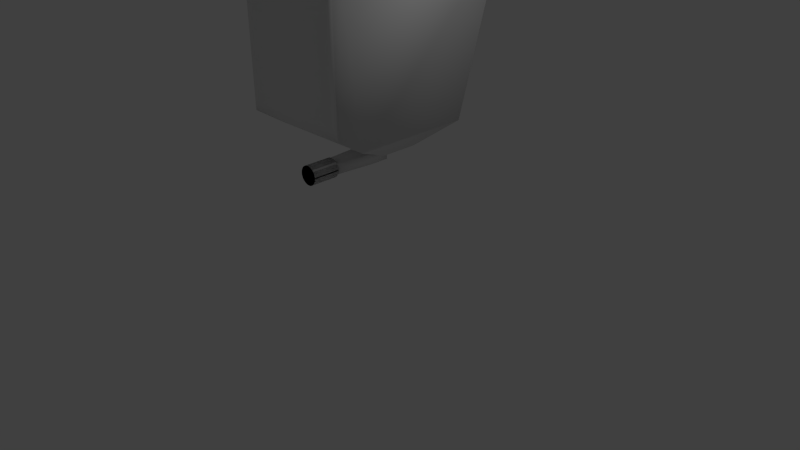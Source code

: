 # Source: kankrelat.blend  (saved by Blender 2.70.0; exported with 4.5.12 LTS)
import bpy
from mathutils import Matrix  # noqa: F401  (used for matrix-valued properties, if any)

bpy.ops.wm.read_factory_settings(use_empty=True)
scene = bpy.context.scene
scene.name = 'Scene'

# ---- collections
col_collection_1 = bpy.data.collections.new('Collection 1'); scene.collection.children.link(col_collection_1)

# ---- materials (node trees are filled in below, after node groups)
mat_material = bpy.data.materials.new('Material')
mat_material.alpha_threshold = 0.0
mat_material.use_transparent_shadow = False
mat_material.roughness = 0.5
mat_material.line_color = (0.0, 0.0, 0.0, 1.0)

# ---- material node trees

# ---- world
world_world = bpy.data.worlds.new('World'); scene.world = world_world
world_world.color = (0.05088, 0.05088, 0.05088)
world_world.use_sun_shadow = False
world_world.sun_shadow_jitter_overblur = 0.0
world_world.cycles.sampling_method = 'MANUAL'
world_world.cycles.sample_map_resolution = 256

# ---- cameras
cam_camera = bpy.data.cameras.new('Camera')
cam_camera.clip_end = 100.0
cam_camera.lens = 35.0
cam_camera.sensor_width = 32.0
cam_camera.sensor_height = 18.0
cam_camera.ortho_scale = 7.314
cam_camera.dof.focus_distance = 0.0
cam_camera.dof.aperture_fstop = 128.0

# ---- lights
light_lamp = bpy.data.lights.new('Lamp', 'POINT')
light_lamp.transmission_factor = 0.0
light_lamp.cutoff_distance = 30.0
light_lamp.energy = 100.0
light_lamp.shadow_buffer_clip_start = 1.001
light_lamp.shadow_soft_size = 0.1
light_lamp.shadow_maximum_resolution = 0.006
light_lamp.use_absolute_resolution = True
light_lamp.cycles.use_multiple_importance_sampling = False

# ---- meshes
me_cube = bpy.data.meshes.new('Cube')
me_cube.from_pydata([(6.56e-17, -0.9621, -1.546), (-1.144e-17, -0.6151, -1.546), (0.01416, -0.9621, -1.545), (0.01416, -0.6151, -1.545), (0.02812, -0.9621, -1.543), (0.02812, -0.6151, -1.543), (0.04171, -0.9621, -1.539), (0.04171, -0.6151, -1.539), (0.05473, -0.9621, -1.533), (0.05473, -0.6151, -1.533), (0.06701, -0.9621, -1.526), (0.06701, -0.6151, -1.526), (0.07838, -0.9621, -1.517), (0.07838, -0.6151, -1.517), (0.0887, -0.9621, -1.508), (0.0887, -0.6151, -1.508), (0.09781, -0.9621, -1.497), (0.09781, -0.6151, -1.497), (0.1056, -0.9621, -1.485), (0.1056, -0.6151, -1.485), (0.112, -0.9621, -1.472), (0.112, -0.6151, -1.472), (0.1168, -0.9621, -1.459), (0.1168, -0.6151, -1.459), (0.1201, -0.9621, -1.445), (0.1201, -0.6151, -1.445), (0.1217, -0.9621, -1.431), (0.1217, -0.6151, -1.431), (0.1217, -0.9621, -1.417), (0.1217, -0.6151, -1.417), (0.1201, -0.9621, -1.403), (0.1201, -0.6151, -1.403), (0.1168, -0.9621, -1.389), (0.1168, -0.6151, -1.389), (0.112, -0.9621, -1.376), (0.112, -0.6151, -1.376), (0.1056, -0.9621, -1.363), (0.1056, -0.6151, -1.363), (0.09781, -0.9621, -1.351), (0.09781, -0.6151, -1.351), (0.0887, -0.9621, -1.34), (0.0887, -0.6151, -1.34), (0.07838, -0.9621, -1.331), (0.07838, -0.6151, -1.331), (0.06701, -0.9621, -1.322), (0.06701, -0.6151, -1.322), (0.05473, -0.9621, -1.315), (0.05473, -0.6151, -1.315), (0.04171, -0.9621, -1.309), (0.04171, -0.6151, -1.309), (0.02812, -0.9621, -1.305), (0.02812, -0.6151, -1.305), (0.01416, -0.9621, -1.303), (0.01416, -0.6151, -1.303), (1.056e-07, -0.9621, -1.302), (1.056e-07, -0.6151, -1.302), (-0.01416, -0.9621, -1.303), (-0.01416, -0.6151, -1.303), (-0.02812, -0.9621, -1.305), (-0.02812, -0.6151, -1.305), (-0.04171, -0.9621, -1.309), (-0.04171, -0.6151, -1.309), (-0.05473, -0.9621, -1.315), (-0.05473, -0.6151, -1.315), (-0.06701, -0.9621, -1.322), (-0.06701, -0.6151, -1.322), (-0.07838, -0.9621, -1.331), (-0.07838, -0.6151, -1.331), (-0.08869, -0.9621, -1.34), (-0.08869, -0.6151, -1.34), (-0.09781, -0.9621, -1.351), (-0.09781, -0.6151, -1.351), (-0.1056, -0.9621, -1.363), (-0.1056, -0.6151, -1.363), (-0.112, -0.9621, -1.376), (-0.112, -0.6151, -1.376), (-0.1168, -0.9621, -1.389), (-0.1168, -0.6151, -1.389), (-0.1201, -0.9621, -1.403), (-0.1201, -0.6151, -1.403), (-0.1217, -0.9621, -1.417), (-0.1217, -0.6151, -1.417), (-0.1217, -0.9621, -1.431), (-0.1217, -0.6151, -1.431), (-0.1201, -0.9621, -1.445), (-0.1201, -0.6151, -1.445), (-0.1168, -0.9621, -1.459), (-0.1168, -0.6151, -1.459), (-0.112, -0.9621, -1.472), (-0.112, -0.6151, -1.472), (-0.1056, -0.9621, -1.485), (-0.1056, -0.6151, -1.485), (-0.09781, -0.9621, -1.497), (-0.09781, -0.6151, -1.497), (-0.0887, -0.9621, -1.508), (-0.0887, -0.6151, -1.508), (-0.07838, -0.9621, -1.517), (-0.07838, -0.6151, -1.517), (-0.06701, -0.9621, -1.526), (-0.06701, -0.6151, -1.526), (-0.05473, -0.9621, -1.533), (-0.05473, -0.6151, -1.533), (-0.04171, -0.9621, -1.539), (-0.04171, -0.6151, -1.539), (-0.02812, -0.9621, -1.543), (-0.02812, -0.6151, -1.543), (-0.01416, -0.9621, -1.545), (-0.01416, -0.6151, -1.545), (-0.7328, -0.7607, -1.0), (-0.7328, 0.7607, -1.0), (-0.7302, -1.0, 1.0), (-0.7339, 1.392, 1.0), (0.0, 0.7607, -1.0), (0.0, -0.7607, -1.0), (0.0, 1.443, 1.0), (0.0, -1.0, 1.0), (-0.6814, -0.1802, 1.942), (-0.6814, 1.45, 1.89), (0.0, 1.45, 1.89), (0.0, -0.1802, 1.942), (-0.6335, 0.1273, 2.183), (-0.6335, 0.8926, 2.236), (0.0, 0.8926, 2.236), (0.0, 0.1273, 2.183), (-0.7396, -1.099, -0.779), (-0.7396, -1.099, 0.779), (0.0, -1.099, -0.779), (0.0, -1.099, 0.779), (-0.6778, -1.13, -0.6328), (-0.6778, -1.13, 0.6328), (0.0, -1.13, -0.6328), (0.0, -1.13, 0.6328), (-0.5943, -1.172, -0.4555), (-0.5943, -1.172, 0.4555), (0.0, -1.172, -0.4555), (0.0, -1.172, 0.4555), (-0.5059, -0.2304, -1.239), (-0.5059, 0.2304, -1.239), (0.0, 0.2304, -1.239), (0.0, -0.2304, -1.239), (-0.326, -0.03486, -1.276), (-0.326, 0.03486, -1.276), (0.0, 0.03486, -1.276), (0.0, -0.03486, -1.276), (-0.1485, -0.1244, -1.352), (-0.1485, 0.1244, -1.352), (0.0, 0.1244, -1.352), (0.0, -0.1244, -1.352), (-0.1485, -0.1244, -1.482), (-0.1485, 0.1244, -1.482), (0.0, 0.1244, -1.482), (0.0, -0.1244, -1.482), (-0.08386, -0.808, -1.352), (0.0, -0.808, -1.352), (-0.08386, -0.808, -1.482), (0.0, -0.808, -1.482)], [], [(0, 1, 3, 2), (2, 3, 5, 4), (4, 5, 7, 6), (6, 7, 9, 8), (8, 9, 11, 10), (10, 11, 13, 12), (12, 13, 15, 14), (14, 15, 17, 16), (16, 17, 19, 18), (18, 19, 21, 20), (20, 21, 23, 22), (22, 23, 25, 24), (24, 25, 27, 26), (26, 27, 29, 28), (28, 29, 31, 30), (30, 31, 33, 32), (32, 33, 35, 34), (34, 35, 37, 36), (36, 37, 39, 38), (38, 39, 41, 40), (40, 41, 43, 42), (42, 43, 45, 44), (44, 45, 47, 46), (46, 47, 49, 48), (48, 49, 51, 50), (50, 51, 53, 52), (52, 53, 55, 54), (54, 55, 57, 56), (56, 57, 59, 58), (58, 59, 61, 60), (60, 61, 63, 62), (62, 63, 65, 64), (64, 65, 67, 66), (66, 67, 69, 68), (68, 69, 71, 70), (70, 71, 73, 72), (72, 73, 75, 74), (74, 75, 77, 76), (76, 77, 79, 78), (78, 79, 81, 80), (80, 81, 83, 82), (82, 83, 85, 84), (84, 85, 87, 86), (86, 87, 89, 88), (88, 89, 91, 90), (90, 91, 93, 92), (92, 93, 95, 94), (94, 95, 97, 96), (96, 97, 99, 98), (98, 99, 101, 100), (100, 101, 103, 102), (102, 103, 105, 104), (3, 1, 107, 105, 103, 101, 99, 97, 95, 93, 91, 89, 87, 85, 83, 81, 79, 77, 75, 73, 71, 69, 67, 65, 63, 61, 59, 57, 55, 53, 51, 49, 47, 45, 43, 41, 39, 37, 35, 33, 31, 29, 27, 25, 23, 21, 19, 17, 15, 13, 11, 9, 7, 5), (106, 107, 1, 0), (104, 105, 107, 106), (0, 2, 4, 6, 8, 10, 12, 14, 16, 18, 20, 22, 24, 26, 28, 30, 32, 34, 36, 38, 40, 42, 44, 46, 48, 50, 52, 54, 56, 58, 60, 62, 64, 66, 68, 70, 72, 74, 76, 78, 80, 82, 84, 86, 88, 90, 92, 94, 96, 98, 100, 102, 104, 106), (108, 109, 137, 136), (111, 110, 116, 117), (115, 110, 125, 127), (108, 110, 111, 109), (114, 112, 109, 111), (117, 116, 120, 121), (110, 115, 119, 116), (114, 111, 117, 118), (122, 121, 120, 123), (116, 119, 123, 120), (118, 117, 121, 122), (127, 125, 129, 131), (110, 108, 124, 125), (108, 113, 126, 124), (131, 129, 133, 135), (125, 124, 128, 129), (124, 126, 130, 128), (134, 135, 133, 132), (129, 128, 132, 133), (128, 130, 134, 132), (136, 137, 141, 140), (113, 108, 136, 139), (109, 112, 138, 137), (140, 141, 145, 144), (139, 136, 140, 143), (137, 138, 142, 141), (144, 145, 149, 148), (143, 140, 144, 147), (141, 142, 146, 145), (150, 151, 148, 149), (148, 151, 155, 154), (145, 146, 150, 149), (153, 152, 154, 155), (144, 148, 154, 152), (147, 144, 152, 153)])
me_cube.polygons.foreach_set('use_smooth', [True] * 91)
me_cube.materials.append(mat_material)
me_cube.use_remesh_preserve_volume = False
me_cube.use_remesh_preserve_attributes = False
me_cube.use_mirror_vertex_groups = False
me_cube.update()

# ---- objects
ob_cube = bpy.data.objects.new('Cube', me_cube)
ob_lamp = bpy.data.objects.new('Lamp', light_lamp)
ob_camera = bpy.data.objects.new('Camera', cam_camera)

# ---- transforms, parenting, visibility, modifiers, constraints
ob_cube.location = (0.0, 0.0, 2.809)
ob_cube.lock_rotations_4d = False
ob_cube.empty_display_type = 'ARROWS'
ob_cube.lineart.crease_threshold = 0.0
_m = ob_cube.modifiers.new('Mirror', 'MIRROR')
_m.use_clip = True
ob_lamp.location = (4.076, 1.005, 5.904)
ob_lamp.rotation_euler = (0.6503, 0.05522, 1.866)
ob_lamp.lock_rotations_4d = False
ob_lamp.empty_display_type = 'ARROWS'
ob_lamp.color = (0.0, 0.0, 0.0, 0.0)
ob_lamp.lineart.crease_threshold = 0.0
ob_camera.location = (7.481, -6.508, 5.344)
ob_camera.rotation_euler = (1.109, 0.01082, 0.8149)
ob_camera.lock_rotations_4d = False
ob_camera.empty_display_type = 'ARROWS'
ob_camera.color = (0.0, 0.0, 0.0, 0.0)
ob_camera.display_type = 'WIRE'
ob_camera.lineart.crease_threshold = 0.0

# ---- collection membership
col_collection_1.objects.link(ob_cube)
col_collection_1.objects.link(ob_lamp)
col_collection_1.objects.link(ob_camera)

# ---- scene / render settings (as saved in the file)
scene.camera = ob_camera
scene.frame_start = 1; scene.frame_end = 250; scene.frame_set(1)
scene.render.engine = 'BLENDER_EEVEE_NEXT'
scene.render.resolution_percentage = 50
scene.render.dither_intensity = 0.0
scene.cycles.use_denoising = False
scene.cycles.samples = 10
scene.cycles.sampling_pattern = 'TABULATED_SOBOL'
scene.cycles.light_sampling_threshold = 0.0
scene.cycles.use_adaptive_sampling = False
scene.cycles.use_light_tree = False
scene.cycles.blur_glossy = 0.0
scene.cycles.volume_bounces = 1
scene.cycles.pixel_filter_type = 'GAUSSIAN'
scene.cycles.sample_clamp_indirect = 0.0
scene.view_settings.view_transform = 'Standard'
bpy.context.view_layer.update()
